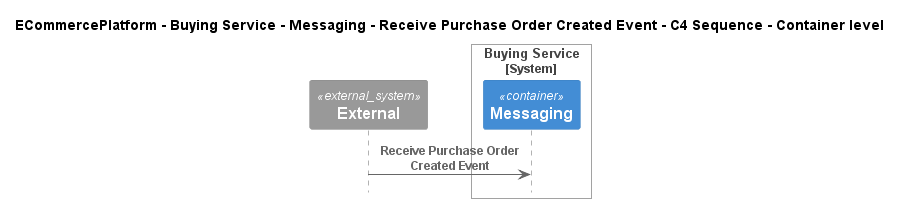

The diagram above was rendered by PlantUML. Its source (embedded in the PNG):
@startuml
!pragma layout smetana
!include ..\..\..\..\..\..\..\.c4s\C4_Sequence.puml

title ECommercePlatform - Buying Service - Messaging - Receive Purchase Order Created Event - C4 Sequence - Container level

System_Ext(C4InterFlow.SoftwareSystems.ExternalSystem, "External", "")

System_Boundary(ECommercePlatform.SoftwareSystems.BuyingService, "Buying Service")
    Container(ECommercePlatform.SoftwareSystems.BuyingService.Containers.Messaging, "Messaging", "", "")
Boundary_End()

Rel(C4InterFlow.SoftwareSystems.ExternalSystem, ECommercePlatform.SoftwareSystems.BuyingService.Containers.Messaging, "Receive Purchase Order Created Event")


@enduml